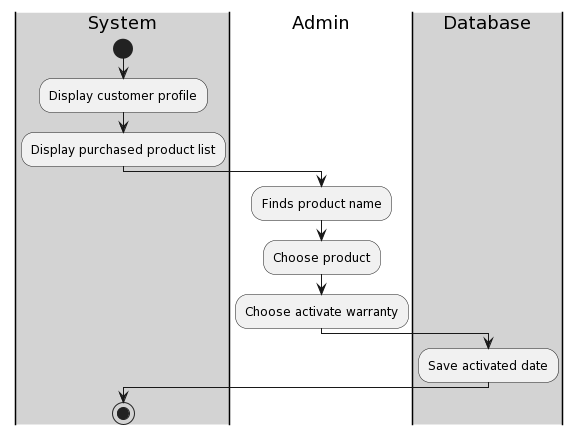

The diagram above was rendered by PlantUML. Its source (embedded in the PNG):
@startuml
|#lightgray|System|
    start
    :Display customer profile;
    |#lightgray|System|
    :Display purchased product list;
    |#White|Admin|
    :Finds product name;
    :Choose product;
    :Choose activate warranty;
    |#lightgray|Database|
    :Save activated date;
    |#lightgray|System|
    stop
@enduml